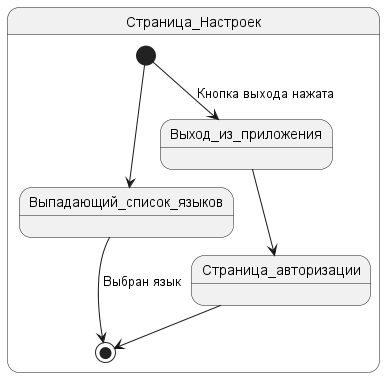

The diagram above was rendered by PlantUML. Its source (embedded in the PNG):
@startuml settings
'https://plantuml.com/state-diagram

state Страница_Настроек{
    
    [*] -->  Выпадающий_список_языков 
    [*]-->Выход_из_приложения : Кнопка выхода нажата

    
    Выход_из_приложения --> Страница_авторизации
    Выпадающий_список_языков --> [*] : Выбран язык
    Страница_авторизации --> [*]
}

@enduml